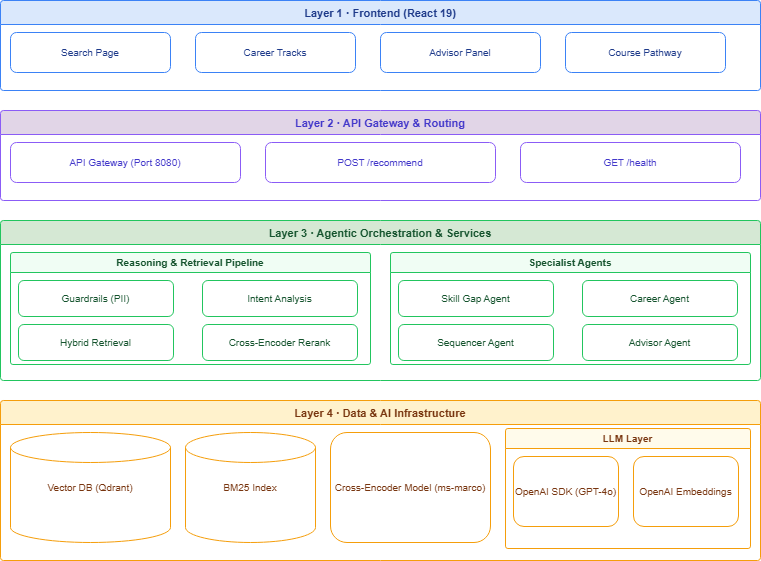

The diagram above was exported from draw.io. Its source (the exported page's mxGraphModel, read from the mxfile embedded in the PNG):
<mxGraphModel dx="778" dy="462" grid="1" gridSize="10" guides="1" tooltips="1" connect="1" arrows="1" fold="1" page="1" pageScale="1" pageWidth="850" pageHeight="1100" math="0" shadow="0">
  <root>
    <mxCell id="0" />
    <mxCell id="1" parent="0" />
    <mxCell id="L1" parent="1" style="swimlane;startSize=24;fillColor=#dae8fc;strokeColor=#3b82f6;fontStyle=1;fontSize=11;fontColor=#1e3a8a;swimlaneLine=1;rounded=1;arcSize=4;" value="Layer 1 · Frontend (React 19)" vertex="1">
      <mxGeometry height="90" width="760" x="30" y="30" as="geometry" />
    </mxCell>
    <mxCell id="S1" parent="L1" style="rounded=1;whiteSpace=wrap;fillColor=#ffffff;strokeColor=#3b82f6;fontColor=#1e3a8a;fontSize=10;" value="Search Page" vertex="1">
      <mxGeometry height="40" width="160" x="10" y="32" as="geometry" />
    </mxCell>
    <mxCell id="S2" parent="L1" style="rounded=1;whiteSpace=wrap;fillColor=#ffffff;strokeColor=#3b82f6;fontColor=#1e3a8a;fontSize=10;" value="Career Tracks" vertex="1">
      <mxGeometry height="40" width="160" x="195" y="32" as="geometry" />
    </mxCell>
    <mxCell id="S3" parent="L1" style="rounded=1;whiteSpace=wrap;fillColor=#ffffff;strokeColor=#3b82f6;fontColor=#1e3a8a;fontSize=10;" value="Advisor Panel" vertex="1">
      <mxGeometry height="40" width="160" x="380" y="32" as="geometry" />
    </mxCell>
    <mxCell id="S4" parent="L1" style="rounded=1;whiteSpace=wrap;fillColor=#ffffff;strokeColor=#3b82f6;fontColor=#1e3a8a;fontSize=10;" value="Course Pathway" vertex="1">
      <mxGeometry height="40" width="160" x="565" y="32" as="geometry" />
    </mxCell>
    <mxCell id="L2" parent="1" style="swimlane;startSize=24;fillColor=#e1d5e7;strokeColor=#8b5cf6;fontStyle=1;fontSize=11;fontColor=#4338ca;swimlaneLine=1;rounded=1;arcSize=4;" value="Layer 2 · API Gateway &amp; Routing" vertex="1">
      <mxGeometry height="90" width="760" x="30" y="140" as="geometry" />
    </mxCell>
    <mxCell id="G1" parent="L2" style="rounded=1;whiteSpace=wrap;fillColor=#ffffff;strokeColor=#8b5cf6;fontColor=#4338ca;fontSize=10;" value="API Gateway (Port 8080)" vertex="1">
      <mxGeometry height="40" width="230" x="10" y="32" as="geometry" />
    </mxCell>
    <mxCell id="E1" parent="L2" style="rounded=1;whiteSpace=wrap;fillColor=#ffffff;strokeColor=#8b5cf6;fontColor=#4338ca;fontSize=10;" value="POST /recommend" vertex="1">
      <mxGeometry height="40" width="230" x="265" y="32" as="geometry" />
    </mxCell>
    <mxCell id="E2" parent="L2" style="rounded=1;whiteSpace=wrap;fillColor=#ffffff;strokeColor=#8b5cf6;fontColor=#4338ca;fontSize=10;" value="GET /health" vertex="1">
      <mxGeometry height="40" width="220" x="520" y="32" as="geometry" />
    </mxCell>
    <mxCell id="L3" parent="1" style="swimlane;startSize=24;fillColor=#d5e8d4;strokeColor=#22c55e;fontStyle=1;fontSize=11;fontColor=#14532d;swimlaneLine=1;rounded=1;arcSize=4;" value="Layer 3 · Agentic Orchestration &amp; Services" vertex="1">
      <mxGeometry height="160" width="760" x="30" y="250" as="geometry" />
    </mxCell>
    <mxCell id="C1" parent="L3" style="swimlane;startSize=20;fillColor=#f0fdf4;strokeColor=#22c55e;fontStyle=1;fontSize=10;fontColor=#14532d;rounded=1;arcSize=4;" value="Reasoning &amp; Retrieval Pipeline" vertex="1">
      <mxGeometry height="112" width="360" x="10" y="32" as="geometry" />
    </mxCell>
    <mxCell id="Q1" parent="C1" style="rounded=1;whiteSpace=wrap;fillColor=#ffffff;strokeColor=#22c55e;fontColor=#14532d;fontSize=10;" value="Guardrails (PII)" vertex="1">
      <mxGeometry height="36" width="155" x="8" y="28" as="geometry" />
    </mxCell>
    <mxCell id="Q2" parent="C1" style="rounded=1;whiteSpace=wrap;fillColor=#ffffff;strokeColor=#22c55e;fontColor=#14532d;fontSize=10;" value="Intent Analysis" vertex="1">
      <mxGeometry height="36" width="155" x="192" y="28" as="geometry" />
    </mxCell>
    <mxCell id="Q3" parent="C1" style="rounded=1;whiteSpace=wrap;fillColor=#ffffff;strokeColor=#22c55e;fontColor=#14532d;fontSize=10;" value="Hybrid Retrieval" vertex="1">
      <mxGeometry height="36" width="155" x="8" y="72" as="geometry" />
    </mxCell>
    <mxCell id="Q4" parent="C1" style="rounded=1;whiteSpace=wrap;fillColor=#ffffff;strokeColor=#22c55e;fontColor=#14532d;fontSize=10;" value="Cross-Encoder Rerank" vertex="1">
      <mxGeometry height="36" width="155" x="192" y="72" as="geometry" />
    </mxCell>
    <mxCell id="C2" parent="L3" style="swimlane;startSize=20;fillColor=#f0fdf4;strokeColor=#22c55e;fontStyle=1;fontSize=10;fontColor=#14532d;rounded=1;arcSize=4;" value="Specialist Agents" vertex="1">
      <mxGeometry height="112" width="360" x="390" y="32" as="geometry" />
    </mxCell>
    <mxCell id="A1b" parent="C2" style="rounded=1;whiteSpace=wrap;fillColor=#ffffff;strokeColor=#22c55e;fontColor=#14532d;fontSize=10;" value="Skill Gap Agent" vertex="1">
      <mxGeometry height="36" width="155" x="8" y="28" as="geometry" />
    </mxCell>
    <mxCell id="A2b" parent="C2" style="rounded=1;whiteSpace=wrap;fillColor=#ffffff;strokeColor=#22c55e;fontColor=#14532d;fontSize=10;" value="Career Agent" vertex="1">
      <mxGeometry height="36" width="155" x="192" y="28" as="geometry" />
    </mxCell>
    <mxCell id="A3b" parent="C2" style="rounded=1;whiteSpace=wrap;fillColor=#ffffff;strokeColor=#22c55e;fontColor=#14532d;fontSize=10;" value="Sequencer Agent" vertex="1">
      <mxGeometry height="36" width="155" x="8" y="72" as="geometry" />
    </mxCell>
    <mxCell id="A4b" parent="C2" style="rounded=1;whiteSpace=wrap;fillColor=#ffffff;strokeColor=#22c55e;fontColor=#14532d;fontSize=10;" value="Advisor Agent" vertex="1">
      <mxGeometry height="36" width="155" x="192" y="72" as="geometry" />
    </mxCell>
    <mxCell id="L4" parent="1" style="swimlane;startSize=24;fillColor=#fff2cc;strokeColor=#f59e0b;fontStyle=1;fontSize=11;fontColor=#78350f;swimlaneLine=1;rounded=1;arcSize=4;" value="Layer 4 · Data &amp; AI Infrastructure" vertex="1">
      <mxGeometry height="160" width="760" x="30" y="430" as="geometry" />
    </mxCell>
    <mxCell id="V1" parent="L4" style="shape=cylinder3;whiteSpace=wrap;fillColor=#ffffff;strokeColor=#f59e0b;fontColor=#78350f;fontSize=10;" value="Vector DB (Qdrant)" vertex="1">
      <mxGeometry height="110" width="160" x="10" y="32" as="geometry" />
    </mxCell>
    <mxCell id="V2" parent="L4" style="shape=cylinder3;whiteSpace=wrap;fillColor=#ffffff;strokeColor=#f59e0b;fontColor=#78350f;fontSize=10;" value="BM25 Index" vertex="1">
      <mxGeometry height="110" width="130" x="185" y="32" as="geometry" />
    </mxCell>
    <mxCell id="M1" parent="L4" style="rounded=1;whiteSpace=wrap;fillColor=#ffffff;strokeColor=#f59e0b;fontColor=#78350f;fontSize=10;" value="Cross-Encoder Model (ms-marco)" vertex="1">
      <mxGeometry height="110" width="160" x="330" y="32" as="geometry" />
    </mxCell>
    <mxCell id="LLM" parent="L4" style="swimlane;startSize=20;fillColor=#fffbeb;strokeColor=#f59e0b;fontStyle=1;fontSize=10;fontColor=#78350f;rounded=1;arcSize=4;" value="LLM Layer" vertex="1">
      <mxGeometry height="120" width="245" x="505" y="28" as="geometry" />
    </mxCell>
    <mxCell id="LS" parent="LLM" style="rounded=1;whiteSpace=wrap;fillColor=#ffffff;strokeColor=#f59e0b;fontColor=#78350f;fontSize=10;" value="OpenAI SDK (GPT-4o)" vertex="1">
      <mxGeometry height="70" width="105" x="8" y="28" as="geometry" />
    </mxCell>
    <mxCell id="LE" parent="LLM" style="rounded=1;whiteSpace=wrap;fillColor=#ffffff;strokeColor=#f59e0b;fontColor=#78350f;fontSize=10;" value="OpenAI Embeddings" vertex="1">
      <mxGeometry height="70" width="105" x="128" y="28" as="geometry" />
    </mxCell>
  </root>
</mxGraphModel>